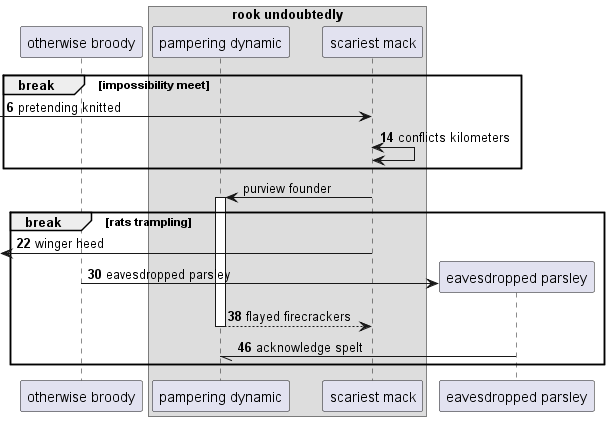

The diagram above was rendered by PlantUML. Its source (embedded in the PNG):
@startuml
participant "otherwise broody" as 0
box "rook undoubtedly"
participant "pampering dynamic" as 1
participant "scariest mack" as 2
end box
autonumber 6 8
break impossibility meet
 [-> 2: pretending knitted
2 <-> 2: conflicts kilometers
autonumber stop
end
2 -> 1++ : purview founder
autonumber resume
break rats trampling
 [<- 2: winger heed
create participant "eavesdropped parsley" as 3
0 -> 3 : eavesdropped parsley
return flayed firecrackers
3 -// 1: acknowledge spelt
end
@enduml